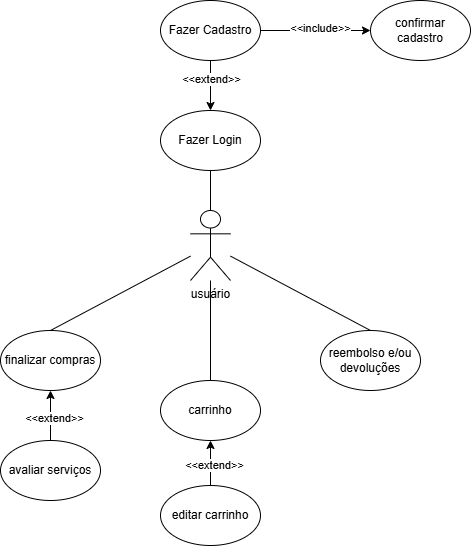

The diagram above was exported from draw.io. Its source (the exported page's mxGraphModel, read from the mxfile embedded in the PNG):
<mxGraphModel dx="872" dy="465" grid="1" gridSize="10" guides="1" tooltips="1" connect="1" arrows="1" fold="1" page="1" pageScale="1" pageWidth="827" pageHeight="1169" math="0" shadow="0">
  <root>
    <mxCell id="0" />
    <mxCell id="1" parent="0" />
    <mxCell id="sUWEO-LmIWYomsMZzHy1-1" value="usuário" style="shape=umlActor;verticalLabelPosition=bottom;verticalAlign=top;html=1;outlineConnect=0;" parent="1" vertex="1">
      <mxGeometry x="370" y="250" width="40" height="70" as="geometry" />
    </mxCell>
    <mxCell id="sUWEO-LmIWYomsMZzHy1-3" value="Fazer Login" style="ellipse;whiteSpace=wrap;html=1;" parent="1" vertex="1">
      <mxGeometry x="340" y="150" width="100" height="60" as="geometry" />
    </mxCell>
    <mxCell id="sUWEO-LmIWYomsMZzHy1-4" value="" style="endArrow=none;html=1;rounded=0;entryX=0.5;entryY=1;entryDx=0;entryDy=0;exitX=0.5;exitY=0;exitDx=0;exitDy=0;exitPerimeter=0;" parent="1" source="sUWEO-LmIWYomsMZzHy1-1" target="sUWEO-LmIWYomsMZzHy1-3" edge="1">
      <mxGeometry width="50" height="50" relative="1" as="geometry">
        <mxPoint x="390" y="370" as="sourcePoint" />
        <mxPoint x="440" y="320" as="targetPoint" />
      </mxGeometry>
    </mxCell>
    <mxCell id="sUWEO-LmIWYomsMZzHy1-6" style="edgeStyle=orthogonalEdgeStyle;rounded=0;orthogonalLoop=1;jettySize=auto;html=1;" parent="1" source="sUWEO-LmIWYomsMZzHy1-5" target="sUWEO-LmIWYomsMZzHy1-3" edge="1">
      <mxGeometry relative="1" as="geometry" />
    </mxCell>
    <mxCell id="sUWEO-LmIWYomsMZzHy1-7" value="&amp;lt;&amp;lt;extend&amp;gt;&amp;gt;" style="edgeLabel;html=1;align=center;verticalAlign=middle;resizable=0;points=[];" parent="sUWEO-LmIWYomsMZzHy1-6" vertex="1" connectable="0">
      <mxGeometry x="-0.28" relative="1" as="geometry">
        <mxPoint as="offset" />
      </mxGeometry>
    </mxCell>
    <mxCell id="sUWEO-LmIWYomsMZzHy1-5" value="Fazer Cadastro" style="ellipse;whiteSpace=wrap;html=1;" parent="1" vertex="1">
      <mxGeometry x="340" y="40" width="100" height="60" as="geometry" />
    </mxCell>
    <mxCell id="sUWEO-LmIWYomsMZzHy1-8" value="confirmar cadastro" style="ellipse;whiteSpace=wrap;html=1;" parent="1" vertex="1">
      <mxGeometry x="550" y="40" width="100" height="60" as="geometry" />
    </mxCell>
    <mxCell id="sUWEO-LmIWYomsMZzHy1-12" value="carrinho" style="ellipse;whiteSpace=wrap;html=1;" parent="1" vertex="1">
      <mxGeometry x="340" y="420" width="100" height="60" as="geometry" />
    </mxCell>
    <mxCell id="sUWEO-LmIWYomsMZzHy1-13" value="editar carrinho" style="ellipse;whiteSpace=wrap;html=1;" parent="1" vertex="1">
      <mxGeometry x="340" y="525" width="100" height="60" as="geometry" />
    </mxCell>
    <mxCell id="sUWEO-LmIWYomsMZzHy1-15" value="reembolso e/ou devoluções" style="ellipse;whiteSpace=wrap;html=1;" parent="1" vertex="1">
      <mxGeometry x="500" y="370" width="100" height="60" as="geometry" />
    </mxCell>
    <mxCell id="sUWEO-LmIWYomsMZzHy1-16" value="finalizar compras" style="ellipse;whiteSpace=wrap;html=1;" parent="1" vertex="1">
      <mxGeometry x="180" y="370" width="100" height="60" as="geometry" />
    </mxCell>
    <mxCell id="sUWEO-LmIWYomsMZzHy1-17" value="" style="endArrow=none;html=1;rounded=0;exitX=0.5;exitY=0;exitDx=0;exitDy=0;" parent="1" source="sUWEO-LmIWYomsMZzHy1-16" target="sUWEO-LmIWYomsMZzHy1-1" edge="1">
      <mxGeometry width="50" height="50" relative="1" as="geometry">
        <mxPoint x="390" y="370" as="sourcePoint" />
        <mxPoint x="440" y="320" as="targetPoint" />
      </mxGeometry>
    </mxCell>
    <mxCell id="sUWEO-LmIWYomsMZzHy1-18" value="" style="endArrow=none;html=1;rounded=0;exitX=0.5;exitY=0;exitDx=0;exitDy=0;" parent="1" source="sUWEO-LmIWYomsMZzHy1-15" target="sUWEO-LmIWYomsMZzHy1-1" edge="1">
      <mxGeometry width="50" height="50" relative="1" as="geometry">
        <mxPoint x="240" y="380" as="sourcePoint" />
        <mxPoint x="380" y="306" as="targetPoint" />
      </mxGeometry>
    </mxCell>
    <mxCell id="sUWEO-LmIWYomsMZzHy1-19" value="" style="endArrow=none;html=1;rounded=0;exitX=0.5;exitY=0;exitDx=0;exitDy=0;" parent="1" source="sUWEO-LmIWYomsMZzHy1-12" target="sUWEO-LmIWYomsMZzHy1-1" edge="1">
      <mxGeometry width="50" height="50" relative="1" as="geometry">
        <mxPoint x="250" y="390" as="sourcePoint" />
        <mxPoint x="390" y="340" as="targetPoint" />
      </mxGeometry>
    </mxCell>
    <mxCell id="sUWEO-LmIWYomsMZzHy1-23" value="avaliar serviços" style="ellipse;whiteSpace=wrap;html=1;" parent="1" vertex="1">
      <mxGeometry x="180" y="480" width="100" height="60" as="geometry" />
    </mxCell>
    <mxCell id="wANtwxc0lemc2opHqDxA-1" value="" style="endArrow=classic;html=1;rounded=0;entryX=0.5;entryY=1;entryDx=0;entryDy=0;exitX=0.5;exitY=0;exitDx=0;exitDy=0;" parent="1" source="sUWEO-LmIWYomsMZzHy1-23" target="sUWEO-LmIWYomsMZzHy1-16" edge="1">
      <mxGeometry width="50" height="50" relative="1" as="geometry">
        <mxPoint x="240" y="440" as="sourcePoint" />
        <mxPoint x="240" y="490" as="targetPoint" />
      </mxGeometry>
    </mxCell>
    <mxCell id="wANtwxc0lemc2opHqDxA-2" value="&amp;lt;&amp;lt;extend&amp;gt;&amp;gt;" style="edgeLabel;html=1;align=center;verticalAlign=middle;resizable=0;points=[];" parent="wANtwxc0lemc2opHqDxA-1" vertex="1" connectable="0">
      <mxGeometry x="-0.0667" y="-3" relative="1" as="geometry">
        <mxPoint as="offset" />
      </mxGeometry>
    </mxCell>
    <mxCell id="wANtwxc0lemc2opHqDxA-5" value="" style="endArrow=classic;html=1;rounded=0;entryX=0.5;entryY=1;entryDx=0;entryDy=0;exitX=0.5;exitY=0;exitDx=0;exitDy=0;" parent="1" source="sUWEO-LmIWYomsMZzHy1-13" target="sUWEO-LmIWYomsMZzHy1-12" edge="1">
      <mxGeometry width="50" height="50" relative="1" as="geometry">
        <mxPoint x="260" y="460" as="sourcePoint" />
        <mxPoint x="260" y="510" as="targetPoint" />
      </mxGeometry>
    </mxCell>
    <mxCell id="wANtwxc0lemc2opHqDxA-6" value="&amp;lt;&amp;lt;extend&amp;gt;&amp;gt;" style="edgeLabel;html=1;align=center;verticalAlign=middle;resizable=0;points=[];" parent="wANtwxc0lemc2opHqDxA-5" vertex="1" connectable="0">
      <mxGeometry x="-0.0667" y="-3" relative="1" as="geometry">
        <mxPoint as="offset" />
      </mxGeometry>
    </mxCell>
    <mxCell id="wANtwxc0lemc2opHqDxA-11" value="" style="endArrow=classic;html=1;rounded=0;entryX=0;entryY=0.5;entryDx=0;entryDy=0;exitX=1;exitY=0.5;exitDx=0;exitDy=0;" parent="1" source="sUWEO-LmIWYomsMZzHy1-5" target="sUWEO-LmIWYomsMZzHy1-8" edge="1">
      <mxGeometry width="50" height="50" relative="1" as="geometry">
        <mxPoint x="490" y="120" as="sourcePoint" />
        <mxPoint x="450" y="90" as="targetPoint" />
      </mxGeometry>
    </mxCell>
    <mxCell id="wANtwxc0lemc2opHqDxA-12" value="&amp;lt;&amp;lt;include&amp;gt;&amp;gt;" style="edgeLabel;html=1;align=center;verticalAlign=middle;resizable=0;points=[];" parent="wANtwxc0lemc2opHqDxA-11" vertex="1" connectable="0">
      <mxGeometry x="0.075" y="3" relative="1" as="geometry">
        <mxPoint as="offset" />
      </mxGeometry>
    </mxCell>
  </root>
</mxGraphModel>